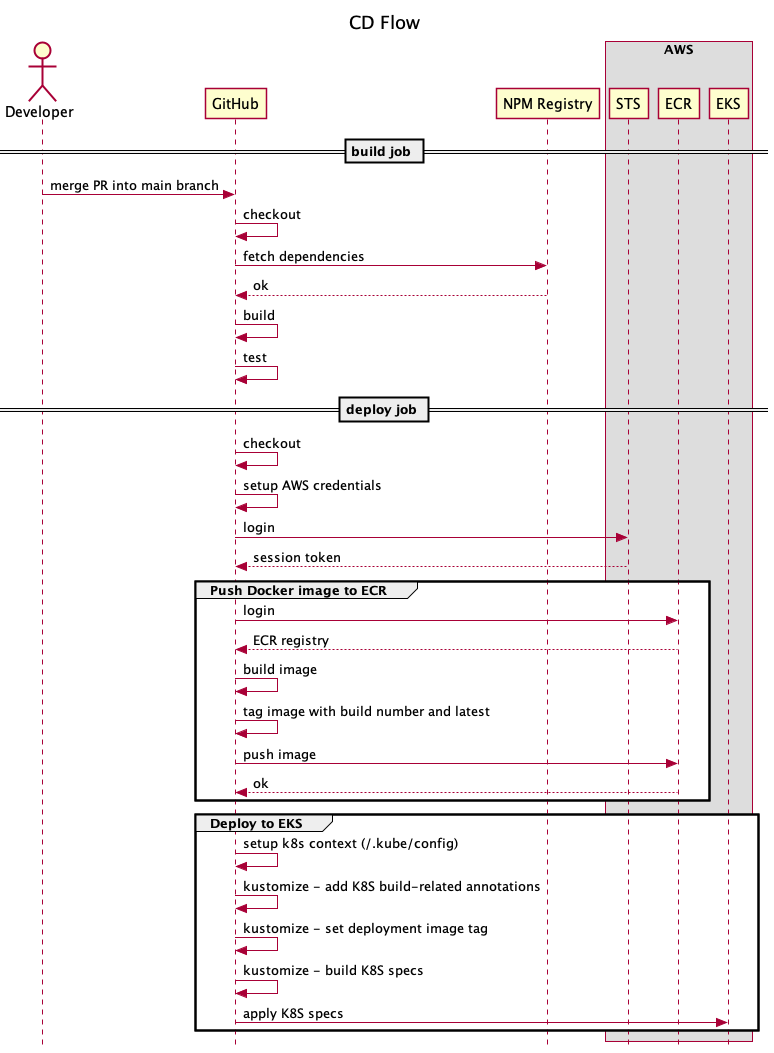

The diagram above was rendered by PlantUML. Its source (embedded in the PNG):
@startuml dev-cd-sequence

title CD Flow

skinparam style strictuml

actor           "Developer"     as dev
participant     "GitHub"        as github
participant     "NPM Registry"  as npm
box "AWS"
participant     "STS"           as sts
participant     "ECR"           as ecr
participant     "EKS"           as eks
end box

== build job ==

dev -> github       : merge PR into main branch
github -> github    : checkout
github -> npm       : fetch dependencies
npm --> github      : ok
github -> github    : build
github -> github    : test

== deploy job ==

github -> github    : checkout
github -> github    : setup AWS credentials
github -> sts       : login
sts --> github      : session token

group Push Docker image to ECR
github -> ecr       : login
ecr --> github      : ECR registry
github -> github    : build image
github -> github    : tag image with build number and latest
github -> ecr       : push image
ecr --> github      : ok
end

group Deploy to EKS
github -> github    : setup k8s context (~/.kube/config)
github -> github    : kustomize - add K8S build-related annotations
github -> github    : kustomize - set deployment image tag
github -> github    : kustomize - build K8S specs
github -> eks       : apply K8S specs
end

@enduml